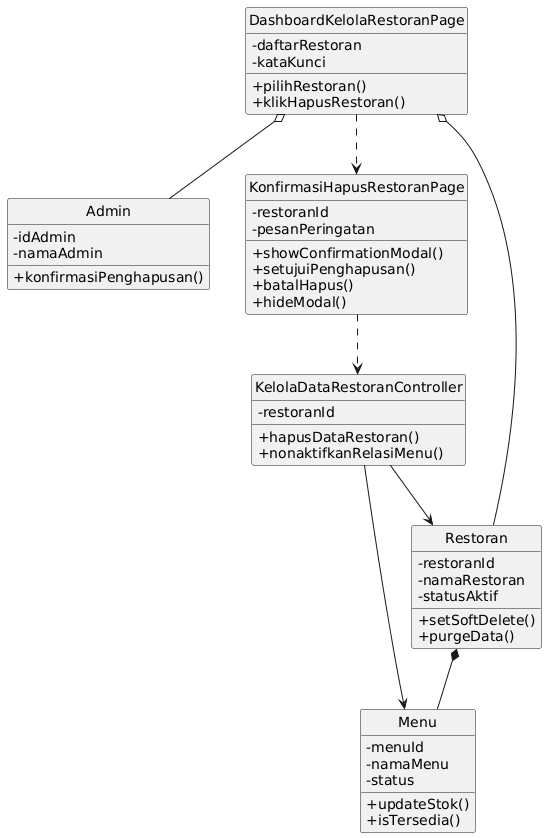

The diagram above was rendered by PlantUML. Its source (embedded in the PNG):
@startuml
hide circle
skinparam classAttributeIconSize 0

class Admin {
  - idAdmin
  - namaAdmin
  + konfirmasiPenghapusan()
}

class DashboardKelolaRestoranPage {
  - daftarRestoran
  - kataKunci
  + pilihRestoran()
  + klikHapusRestoran()
}

class KonfirmasiHapusRestoranPage {
  - restoranId
  - pesanPeringatan
  + showConfirmationModal()
  + setujuiPenghapusan()
  + batalHapus()
  + hideModal()
}

class KelolaDataRestoranController {
  - restoranId
  + hapusDataRestoran()
  + nonaktifkanRelasiMenu()
}

class Restoran {
  - restoranId
  - namaRestoran
  - statusAktif
  + setSoftDelete()
  + purgeData()
}

class Menu {
  - menuId
  - namaMenu
  - status
  + updateStok()
  + isTersedia()
}

DashboardKelolaRestoranPage ..> KonfirmasiHapusRestoranPage
KonfirmasiHapusRestoranPage ..> KelolaDataRestoranController
KelolaDataRestoranController --> Restoran
KelolaDataRestoranController --> Menu
Restoran  *--  Menu
DashboardKelolaRestoranPage  o--  Restoran
DashboardKelolaRestoranPage  o--  Admin
@enduml